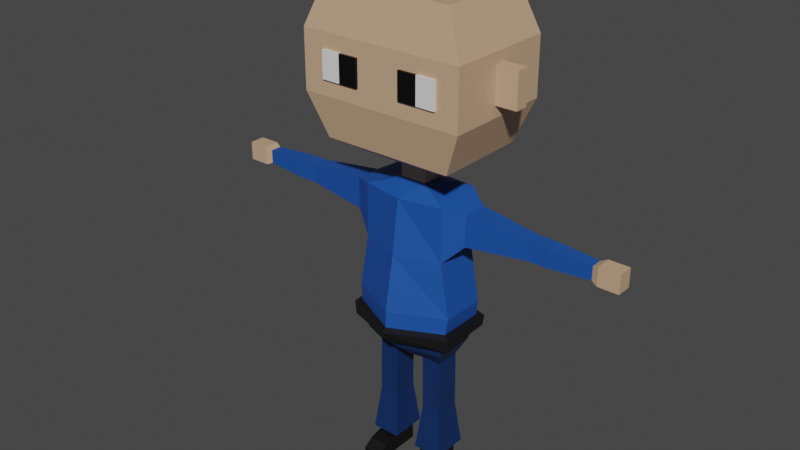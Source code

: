 # Source: 3dmodels-characters.blend  (saved by Blender 2.91.10; exported with 4.5.12 LTS)
import bpy
from mathutils import Matrix  # noqa: F401  (used for matrix-valued properties, if any)

bpy.ops.wm.read_factory_settings(use_empty=True)
scene = bpy.context.scene
scene.name = 'Scene'

# ---- collections
col_collection = bpy.data.collections.new('Collection'); scene.collection.children.link(col_collection)

# ---- materials (node trees are filled in below, after node groups)
mat_skin = bpy.data.materials.new('Skin')
mat_skin.alpha_threshold = 0.0
mat_skin.use_transparent_shadow = False
mat_skin.line_color = (0.0, 0.0, 0.0, 1.0)
mat_uniform_shirts = bpy.data.materials.new('Uniform-Shirts')
mat_uniform_shirts.use_transparent_shadow = False
mat_belt = bpy.data.materials.new('Belt')
mat_belt.use_transparent_shadow = False
mat_uniform_pants = bpy.data.materials.new('Uniform-Pants')
mat_uniform_pants.use_transparent_shadow = False
mat_shoes = bpy.data.materials.new('Shoes')
mat_shoes.use_transparent_shadow = False
mat_eye_black = bpy.data.materials.new('Eye-Black')
mat_eye_black.use_transparent_shadow = False
mat_eye_white = bpy.data.materials.new('Eye-White')
mat_eye_white.use_transparent_shadow = False
mat_hat_blue = bpy.data.materials.new('Hat-Blue')
mat_hat_blue.use_transparent_shadow = False
mat_hat_black = bpy.data.materials.new('Hat-Black')
mat_hat_black.use_transparent_shadow = False
mat_hat_yellow = bpy.data.materials.new('Hat-Yellow')
mat_hat_yellow.use_transparent_shadow = False
mat_skin_001 = bpy.data.materials.new('Skin.001')
mat_skin_001.alpha_threshold = 0.0
mat_skin_001.use_transparent_shadow = False
mat_skin_001.line_color = (0.0, 0.0, 0.0, 1.0)
mat_uniform_shirts_001 = bpy.data.materials.new('Uniform-Shirts.001')
mat_uniform_shirts_001.use_transparent_shadow = False
mat_belt_001 = bpy.data.materials.new('Belt.001')
mat_belt_001.use_transparent_shadow = False
mat_uniform_pants_001 = bpy.data.materials.new('Uniform-Pants.001')
mat_uniform_pants_001.use_transparent_shadow = False
mat_shoes_001 = bpy.data.materials.new('Shoes.001')
mat_shoes_001.use_transparent_shadow = False
mat_eye_black_001 = bpy.data.materials.new('Eye-Black.001')
mat_eye_black_001.use_transparent_shadow = False
mat_eye_white_001 = bpy.data.materials.new('Eye-White.001')
mat_eye_white_001.use_transparent_shadow = False

# ---- material node trees
mat_skin.use_nodes = True; mat_skin.node_tree.nodes.clear()
_N = mat_skin.node_tree.nodes; _L = mat_skin.node_tree.links
n0 = _N.new('ShaderNodeOutputMaterial'); n0.name = 'Material Output'; n0.location = (300, 300)
n1 = _N.new('ShaderNodeBsdfPrincipled'); n1.name = 'Principled BSDF'; n1.location = (10, 300)
n1.distribution = 'GGX'
n1.subsurface_method = 'RANDOM_WALK_SKIN'
n1.inputs[0].default_value = (0.5815, 0.379, 0.2367, 1.0)
n1.inputs[2].default_value = 0.4
n1.inputs[3].default_value = 1.45
n1.inputs[27].default_value = (0.0, 0.0, 0.0, 1.0)
n1.inputs[28].default_value = 1.0
_L.new(n1.outputs[0], n0.inputs[0])
n0.is_active_output = True
mat_uniform_shirts.use_nodes = True; mat_uniform_shirts.node_tree.nodes.clear()
_N = mat_uniform_shirts.node_tree.nodes; _L = mat_uniform_shirts.node_tree.links
n0 = _N.new('ShaderNodeBsdfPrincipled'); n0.name = 'Principled BSDF'; n0.location = (10, 300)
n0.distribution = 'GGX'
n0.subsurface_method = 'RANDOM_WALK_SKIN'
n0.inputs[0].default_value = (0.009721, 0.07619, 0.3613, 1.0)
n0.inputs[3].default_value = 1.45
n0.inputs[27].default_value = (0.0, 0.0, 0.0, 1.0)
n0.inputs[28].default_value = 1.0
n1 = _N.new('ShaderNodeOutputMaterial'); n1.name = 'Material Output'; n1.location = (300, 300)
_L.new(n0.outputs[0], n1.inputs[0])
n1.is_active_output = True
mat_belt.use_nodes = True; mat_belt.node_tree.nodes.clear()
_N = mat_belt.node_tree.nodes; _L = mat_belt.node_tree.links
n0 = _N.new('ShaderNodeBsdfPrincipled'); n0.name = 'Principled BSDF'; n0.location = (10, 300)
n0.distribution = 'GGX'
n0.subsurface_method = 'RANDOM_WALK_SKIN'
n0.inputs[0].default_value = (0.004896, 0.004896, 0.004896, 1.0)
n0.inputs[3].default_value = 1.45
n0.inputs[27].default_value = (0.0, 0.0, 0.0, 1.0)
n0.inputs[28].default_value = 1.0
n1 = _N.new('ShaderNodeOutputMaterial'); n1.name = 'Material Output'; n1.location = (300, 300)
_L.new(n0.outputs[0], n1.inputs[0])
n1.is_active_output = True
mat_uniform_pants.use_nodes = True; mat_uniform_pants.node_tree.nodes.clear()
_N = mat_uniform_pants.node_tree.nodes; _L = mat_uniform_pants.node_tree.links
n0 = _N.new('ShaderNodeBsdfPrincipled'); n0.name = 'Principled BSDF'; n0.location = (10, 300)
n0.distribution = 'GGX'
n0.subsurface_method = 'RANDOM_WALK_SKIN'
n0.inputs[0].default_value = (0.004282, 0.02536, 0.1065, 1.0)
n0.inputs[3].default_value = 1.45
n0.inputs[27].default_value = (0.0, 0.0, 0.0, 1.0)
n0.inputs[28].default_value = 1.0
n1 = _N.new('ShaderNodeOutputMaterial'); n1.name = 'Material Output'; n1.location = (300, 300)
_L.new(n0.outputs[0], n1.inputs[0])
n1.is_active_output = True
mat_shoes.use_nodes = True; mat_shoes.node_tree.nodes.clear()
_N = mat_shoes.node_tree.nodes; _L = mat_shoes.node_tree.links
n0 = _N.new('ShaderNodeBsdfPrincipled'); n0.name = 'Principled BSDF'; n0.location = (10, 300)
n0.distribution = 'GGX'
n0.subsurface_method = 'RANDOM_WALK_SKIN'
n0.inputs[0].default_value = (0.002579, 0.002579, 0.002579, 1.0)
n0.inputs[3].default_value = 1.45
n0.inputs[27].default_value = (0.0, 0.0, 0.0, 1.0)
n0.inputs[28].default_value = 1.0
n1 = _N.new('ShaderNodeOutputMaterial'); n1.name = 'Material Output'; n1.location = (300, 300)
_L.new(n0.outputs[0], n1.inputs[0])
n1.is_active_output = True
mat_eye_black.use_nodes = True; mat_eye_black.node_tree.nodes.clear()
_N = mat_eye_black.node_tree.nodes; _L = mat_eye_black.node_tree.links
n0 = _N.new('ShaderNodeBsdfPrincipled'); n0.name = 'Principled BSDF'; n0.location = (10, 300)
n0.distribution = 'GGX'
n0.subsurface_method = 'RANDOM_WALK_SKIN'
n0.inputs[0].default_value = (0.0, 0.0, 0.0, 1.0)
n0.inputs[3].default_value = 1.45
n0.inputs[27].default_value = (0.0, 0.0, 0.0, 1.0)
n0.inputs[28].default_value = 1.0
n1 = _N.new('ShaderNodeOutputMaterial'); n1.name = 'Material Output'; n1.location = (300, 300)
_L.new(n0.outputs[0], n1.inputs[0])
n1.is_active_output = True
mat_eye_white.use_nodes = True; mat_eye_white.node_tree.nodes.clear()
_N = mat_eye_white.node_tree.nodes; _L = mat_eye_white.node_tree.links
n0 = _N.new('ShaderNodeBsdfPrincipled'); n0.name = 'Principled BSDF'; n0.location = (10, 300)
n0.distribution = 'GGX'
n0.subsurface_method = 'RANDOM_WALK_SKIN'
n0.inputs[3].default_value = 1.45
n0.inputs[27].default_value = (0.0, 0.0, 0.0, 1.0)
n0.inputs[28].default_value = 1.0
n1 = _N.new('ShaderNodeOutputMaterial'); n1.name = 'Material Output'; n1.location = (300, 300)
_L.new(n0.outputs[0], n1.inputs[0])
n1.is_active_output = True
mat_hat_blue.use_nodes = True; mat_hat_blue.node_tree.nodes.clear()
_N = mat_hat_blue.node_tree.nodes; _L = mat_hat_blue.node_tree.links
n0 = _N.new('ShaderNodeBsdfPrincipled'); n0.name = 'Principled BSDF'; n0.location = (10, 300)
n0.distribution = 'GGX'
n0.subsurface_method = 'RANDOM_WALK_SKIN'
n0.inputs[0].default_value = (0.009721, 0.07619, 0.3613, 1.0)
n0.inputs[3].default_value = 1.45
n0.inputs[27].default_value = (0.0, 0.0, 0.0, 1.0)
n0.inputs[28].default_value = 1.0
n1 = _N.new('ShaderNodeOutputMaterial'); n1.name = 'Material Output'; n1.location = (300, 300)
_L.new(n0.outputs[0], n1.inputs[0])
n1.is_active_output = True
mat_hat_black.use_nodes = True; mat_hat_black.node_tree.nodes.clear()
_N = mat_hat_black.node_tree.nodes; _L = mat_hat_black.node_tree.links
n0 = _N.new('ShaderNodeBsdfPrincipled'); n0.name = 'Principled BSDF'; n0.location = (10, 300)
n0.distribution = 'GGX'
n0.subsurface_method = 'RANDOM_WALK_SKIN'
n0.inputs[0].default_value = (0.002579, 0.002579, 0.002579, 1.0)
n0.inputs[3].default_value = 1.45
n0.inputs[27].default_value = (0.0, 0.0, 0.0, 1.0)
n0.inputs[28].default_value = 1.0
n1 = _N.new('ShaderNodeOutputMaterial'); n1.name = 'Material Output'; n1.location = (300, 300)
_L.new(n0.outputs[0], n1.inputs[0])
n1.is_active_output = True
mat_hat_yellow.use_nodes = True; mat_hat_yellow.node_tree.nodes.clear()
_N = mat_hat_yellow.node_tree.nodes; _L = mat_hat_yellow.node_tree.links
n0 = _N.new('ShaderNodeBsdfPrincipled'); n0.name = 'Principled BSDF'; n0.location = (10, 300)
n0.distribution = 'GGX'
n0.subsurface_method = 'RANDOM_WALK_SKIN'
n0.inputs[0].default_value = (0.8, 0.73, 0.05904, 1.0)
n0.inputs[3].default_value = 1.45
n0.inputs[27].default_value = (0.0, 0.0, 0.0, 1.0)
n0.inputs[28].default_value = 1.0
n1 = _N.new('ShaderNodeOutputMaterial'); n1.name = 'Material Output'; n1.location = (300, 300)
_L.new(n0.outputs[0], n1.inputs[0])
n1.is_active_output = True
mat_skin_001.use_nodes = True; mat_skin_001.node_tree.nodes.clear()
_N = mat_skin_001.node_tree.nodes; _L = mat_skin_001.node_tree.links
n0 = _N.new('ShaderNodeOutputMaterial'); n0.name = 'Material Output'; n0.location = (300, 300)
n1 = _N.new('ShaderNodeBsdfPrincipled'); n1.name = 'Principled BSDF'; n1.location = (10, 300)
n1.distribution = 'GGX'
n1.subsurface_method = 'RANDOM_WALK_SKIN'
n1.inputs[0].default_value = (0.5815, 0.379, 0.2367, 1.0)
n1.inputs[2].default_value = 0.4
n1.inputs[3].default_value = 1.45
n1.inputs[27].default_value = (0.0, 0.0, 0.0, 1.0)
n1.inputs[28].default_value = 1.0
_L.new(n1.outputs[0], n0.inputs[0])
n0.is_active_output = True
mat_uniform_shirts_001.use_nodes = True; mat_uniform_shirts_001.node_tree.nodes.clear()
_N = mat_uniform_shirts_001.node_tree.nodes; _L = mat_uniform_shirts_001.node_tree.links
n0 = _N.new('ShaderNodeBsdfPrincipled'); n0.name = 'Principled BSDF'; n0.location = (10, 300)
n0.distribution = 'GGX'
n0.subsurface_method = 'RANDOM_WALK_SKIN'
n0.inputs[0].default_value = (0.009721, 0.07619, 0.3613, 1.0)
n0.inputs[3].default_value = 1.45
n0.inputs[27].default_value = (0.0, 0.0, 0.0, 1.0)
n0.inputs[28].default_value = 1.0
n1 = _N.new('ShaderNodeOutputMaterial'); n1.name = 'Material Output'; n1.location = (300, 300)
_L.new(n0.outputs[0], n1.inputs[0])
n1.is_active_output = True
mat_belt_001.use_nodes = True; mat_belt_001.node_tree.nodes.clear()
_N = mat_belt_001.node_tree.nodes; _L = mat_belt_001.node_tree.links
n0 = _N.new('ShaderNodeBsdfPrincipled'); n0.name = 'Principled BSDF'; n0.location = (10, 300)
n0.distribution = 'GGX'
n0.subsurface_method = 'RANDOM_WALK_SKIN'
n0.inputs[0].default_value = (0.004896, 0.004896, 0.004896, 1.0)
n0.inputs[3].default_value = 1.45
n0.inputs[27].default_value = (0.0, 0.0, 0.0, 1.0)
n0.inputs[28].default_value = 1.0
n1 = _N.new('ShaderNodeOutputMaterial'); n1.name = 'Material Output'; n1.location = (300, 300)
_L.new(n0.outputs[0], n1.inputs[0])
n1.is_active_output = True
mat_uniform_pants_001.use_nodes = True; mat_uniform_pants_001.node_tree.nodes.clear()
_N = mat_uniform_pants_001.node_tree.nodes; _L = mat_uniform_pants_001.node_tree.links
n0 = _N.new('ShaderNodeBsdfPrincipled'); n0.name = 'Principled BSDF'; n0.location = (10, 300)
n0.distribution = 'GGX'
n0.subsurface_method = 'RANDOM_WALK_SKIN'
n0.inputs[0].default_value = (0.004282, 0.02536, 0.1065, 1.0)
n0.inputs[3].default_value = 1.45
n0.inputs[27].default_value = (0.0, 0.0, 0.0, 1.0)
n0.inputs[28].default_value = 1.0
n1 = _N.new('ShaderNodeOutputMaterial'); n1.name = 'Material Output'; n1.location = (300, 300)
_L.new(n0.outputs[0], n1.inputs[0])
n1.is_active_output = True
mat_shoes_001.use_nodes = True; mat_shoes_001.node_tree.nodes.clear()
_N = mat_shoes_001.node_tree.nodes; _L = mat_shoes_001.node_tree.links
n0 = _N.new('ShaderNodeBsdfPrincipled'); n0.name = 'Principled BSDF'; n0.location = (10, 300)
n0.distribution = 'GGX'
n0.subsurface_method = 'RANDOM_WALK_SKIN'
n0.inputs[0].default_value = (0.002579, 0.002579, 0.002579, 1.0)
n0.inputs[3].default_value = 1.45
n0.inputs[27].default_value = (0.0, 0.0, 0.0, 1.0)
n0.inputs[28].default_value = 1.0
n1 = _N.new('ShaderNodeOutputMaterial'); n1.name = 'Material Output'; n1.location = (300, 300)
_L.new(n0.outputs[0], n1.inputs[0])
n1.is_active_output = True
mat_eye_black_001.use_nodes = True; mat_eye_black_001.node_tree.nodes.clear()
_N = mat_eye_black_001.node_tree.nodes; _L = mat_eye_black_001.node_tree.links
n0 = _N.new('ShaderNodeBsdfPrincipled'); n0.name = 'Principled BSDF'; n0.location = (10, 300)
n0.distribution = 'GGX'
n0.subsurface_method = 'RANDOM_WALK_SKIN'
n0.inputs[0].default_value = (0.0, 0.0, 0.0, 1.0)
n0.inputs[3].default_value = 1.45
n0.inputs[27].default_value = (0.0, 0.0, 0.0, 1.0)
n0.inputs[28].default_value = 1.0
n1 = _N.new('ShaderNodeOutputMaterial'); n1.name = 'Material Output'; n1.location = (300, 300)
_L.new(n0.outputs[0], n1.inputs[0])
n1.is_active_output = True
mat_eye_white_001.use_nodes = True; mat_eye_white_001.node_tree.nodes.clear()
_N = mat_eye_white_001.node_tree.nodes; _L = mat_eye_white_001.node_tree.links
n0 = _N.new('ShaderNodeBsdfPrincipled'); n0.name = 'Principled BSDF'; n0.location = (10, 300)
n0.distribution = 'GGX'
n0.subsurface_method = 'RANDOM_WALK_SKIN'
n0.inputs[3].default_value = 1.45
n0.inputs[27].default_value = (0.0, 0.0, 0.0, 1.0)
n0.inputs[28].default_value = 1.0
n1 = _N.new('ShaderNodeOutputMaterial'); n1.name = 'Material Output'; n1.location = (300, 300)
_L.new(n0.outputs[0], n1.inputs[0])
n1.is_active_output = True

# ---- world
world_world = bpy.data.worlds.new('World'); scene.world = world_world
world_world.use_nodes = True; world_world.node_tree.nodes.clear()
_N = world_world.node_tree.nodes; _L = world_world.node_tree.links
n0 = _N.new('ShaderNodeOutputWorld'); n0.name = 'World Output'; n0.location = (300, 300)
n1 = _N.new('ShaderNodeBackground'); n1.name = 'Background'; n1.location = (10, 300)
n1.inputs[0].default_value = (0.05088, 0.05088, 0.05088, 1.0)
_L.new(n1.outputs[0], n0.inputs[0])
n0.is_active_output = True
world_world.color = (0.05088, 0.05088, 0.05088)
world_world.use_sun_shadow = False
world_world.sun_shadow_jitter_overblur = 0.0

# ---- meshes
me_cube_001 = bpy.data.meshes.new('Cube.001')
me_cube_001.from_pydata([(0.0, 0.2147, 1.499), (0.2082, 0.2147, 1.499), (0.05529, -0.2611, 1.565), (0.0, -0.2754, 1.591), (0.2683, 0.1946, 1.35), (0.2683, -0.1946, 1.35), (0.0, -0.1946, 1.385), (0.0, 0.1946, 1.385), (0.2495, 0.2009, 1.396), (0.0, 0.2009, 1.421), (0.05301, -0.2357, 1.477), (0.0, -0.2303, 1.451), (0.2853, -0.3468, 1.337), (0.268, -0.344, 1.296), (0.0, -0.344, 1.331), (0.0, -0.3797, 1.398), (0.3238, -0.2035, 1.481), (0.0, -0.2883, 1.631), (0.2857, -0.1974, 1.391), (0.0, -0.2421, 1.488)], [], [(18, 8, 1, 16), (1, 0, 17, 16), (19, 10, 2, 3), (8, 9, 0, 1), (7, 4, 5, 6), (4, 7, 9, 8), (5, 18, 12, 13), (5, 4, 8, 18), (14, 13, 12, 15), (18, 11, 15, 12), (6, 5, 13, 14), (3, 2, 16, 17), (2, 10, 18, 16), (10, 19, 11, 18)])
me_cube_001.polygons.foreach_set('material_index', [7, 7, 9, 7, 7, 7, 8, 7, 8, 8, 8, 7, 7, 7])
_uv = me_cube_001.uv_layers.new(name='UVMap')
_uv.uv.foreach_set('vector', [0.625, 0.75, 0.625, 0.5, 0.625, 0.5, 0.625, 0.75, 0.625, 0.5, 0.75, 0.5, 0.75, 0.75, 0.625, 0.75, 0.625, 0.875, 0.625, 0.8529, 0.625, 0.8527, 0.625, 0.875, 0.625, 0.5, 0.625, 0.375, 0.625, 0.375, 0.625, 0.5, 0.625, 0.375, 0.625, 0.5, 0.625, 0.75, 0.625, 0.875, 0.625, 0.5, 0.625, 0.375, 0.625, 0.375, 0.625, 0.5, 0.625, 0.75, 0.625, 0.75, 0.625, 0.75, 0.625, 0.75, 0.625, 0.75, 0.625, 0.5, 0.625, 0.5, 0.625, 0.75, 0.625, 0.875, 0.625, 0.75, 0.625, 0.75, 0.625, 0.875, 0.625, 0.75, 0.625, 0.875, 0.625, 0.875, 0.625, 0.75, 0.625, 0.875, 0.625, 0.75, 0.625, 0.75, 0.625, 0.875, 0.625, 0.875, 0.625, 0.8527, 0.625, 0.75, 0.625, 0.875, 0.625, 0.8527, 0.625, 0.8529, 0.625, 0.75, 0.625, 0.75, 0.625, 0.8529, 0.625, 0.875, 0.625, 0.875, 0.625, 0.75])
me_cube_001.materials.append(mat_skin)
me_cube_001.materials.append(mat_uniform_shirts)
me_cube_001.materials.append(mat_belt)
me_cube_001.materials.append(mat_uniform_pants)
me_cube_001.materials.append(mat_shoes)
me_cube_001.materials.append(mat_eye_black)
me_cube_001.materials.append(mat_eye_white)
me_cube_001.materials.append(mat_hat_blue)
me_cube_001.materials.append(mat_hat_black)
me_cube_001.materials.append(mat_hat_yellow)
me_cube_001.use_remesh_fix_poles = True
me_cube_001.use_remesh_preserve_attributes = False
me_cube_001.update()
me_cube_002 = bpy.data.meshes.new('Cube.002')
me_cube_002.from_pydata([(0.02567, -0.0675, 0.4125), (0.1269, -0.0675, 0.897), (0.02567, 0.0675, 0.4125), (0.1269, 0.0675, 0.9145), (0.0, 0.0675, 0.4125), (0.0, 0.07732, 0.9145), (0.0, -0.0675, 0.4125), (0.0, -0.09131, 0.897), (0.1269, 0.0675, 0.7355), (0.1553, 0.0675, 0.574), (0.1269, -0.0675, 0.7355), (0.1553, -0.0675, 0.574), (0.0, -0.1141, 0.7355), (0.0, -0.1429, 0.574), (0.0, 0.07732, 0.7355), (0.0, 0.09626, 0.574), (0.1269, 0.0675, 0.4406), (0.1269, -0.0675, 0.4406), (0.0, -0.09632, 0.4406), (0.0, 0.09626, 0.4406), (0.1057, 0.03785, 0.3944), (0.04681, 0.03785, 0.3938), (0.04681, -0.03785, 0.3938), (0.1057, -0.03785, 0.3944), (0.1073, 0.03785, 0.2711), (0.04842, 0.03785, 0.2711), (0.04842, -0.03785, 0.2711), (0.1073, -0.03785, 0.2711), (0.1073, 0.03785, 0.2487), (0.04842, 0.03785, 0.2487), (0.04842, -0.03785, 0.2487), (0.1073, -0.03785, 0.2487), (0.1073, 0.03785, 0.2243), (0.04842, 0.03785, 0.2243), (0.04842, -0.03785, 0.2243), (0.1073, -0.03785, 0.2243), (0.1073, 0.03785, 0.07588), (0.04842, 0.03785, 0.07588), (0.04842, -0.03785, 0.07588), (0.1073, -0.03785, 0.07588), (0.1073, 0.03785, 0.02141), (0.04842, 0.03785, 0.02141), (0.04842, -0.03785, 0.02141), (0.1073, -0.03785, 0.02141), (0.1073, -0.08707, 0.06424), (0.04842, -0.08707, 0.06424), (0.1073, -0.08707, 0.02141), (0.04842, -0.08707, 0.02141), (0.1073, -0.1173, 0.04403), (0.04842, -0.1173, 0.04403), (0.1073, -0.1173, 0.02141), (0.04842, -0.1173, 0.02141), (0.1209, -0.05538, 0.08481), (0.1209, 0.05538, 0.08481), (0.03479, 0.05538, 0.08481), (0.03479, -0.05538, 0.08481), (0.1825, 0.03852, 0.8845), (0.1825, -0.03852, 0.8845), (0.1825, 0.03852, 0.7924), (0.1825, -0.03852, 0.7924), (0.3682, 0.0233, 0.8663), (0.3682, -0.0233, 0.8663), (0.3682, 0.0233, 0.8106), (0.3682, -0.0233, 0.8106), (0.393, 0.0233, 0.8663), (0.393, -0.0233, 0.8663), (0.393, 0.0233, 0.8106), (0.393, -0.0233, 0.8106), (0.4213, 0.0233, 0.8663), (0.4213, -0.0233, 0.8663), (0.4213, 0.0233, 0.8106), (0.4213, -0.0233, 0.8106), (0.5475, 0.01704, 0.8588), (0.5475, -0.01704, 0.8588), (0.5475, 0.01704, 0.8181), (0.5475, -0.01704, 0.8181), (0.5652, 0.02304, 0.866), (0.5652, -0.02304, 0.866), (0.5652, 0.02304, 0.8109), (0.5652, -0.02304, 0.8109), (0.6267, 0.02304, 0.866), (0.6267, -0.02304, 0.866), (0.6267, 0.02304, 0.8109), (0.6267, -0.02304, 0.8109), (0.0, 0.02854, 0.9286), (0.03883, 0.02854, 0.9286), (0.03883, -0.02854, 0.9286), (0.0, -0.02854, 0.9286), (0.0, 0.02854, 0.9651), (0.03883, 0.02854, 0.9651), (0.03883, -0.02854, 0.9651), (0.0, -0.02854, 0.9651), (0.0, 0.1387, 1.034), (0.1939, 0.1387, 1.034), (0.1939, -0.1387, 1.034), (0.0, -0.1387, 1.034), (0.0, 0.1387, 1.459), (0.1939, 0.1387, 1.459), (0.1939, -0.1387, 1.459), (0.0, -0.1387, 1.459), (0.2453, 0.1663, 1.161), (0.2453, 0.1663, 1.331), (0.2453, -0.1663, 1.331), (0.2453, -0.1663, 1.161), (0.0, -0.1663, 1.331), (0.0, -0.1663, 1.161), (0.0, 0.1663, 1.161), (0.0, 0.1663, 1.331), (0.1486, 0.0712, 0.5251), (0.1486, -0.07074, 0.5251), (0.0, -0.1438, 0.5251), (0.0, 0.1014, 0.5251), (0.1421, 0.07289, 0.4875), (0.1421, -0.07222, 0.4875), (0.0, -0.1177, 0.4875), (0.0, 0.1038, 0.4875), (0.0, 0.1241, 0.526), (0.1673, 0.08474, 0.5229), (0.1678, -0.08201, 0.5185), (0.0, -0.1642, 0.5178), (0.1591, 0.08851, 0.4856), (0.16, -0.08513, 0.4806), (0.0, -0.138, 0.4801), (0.0, 0.1265, 0.4883), (0.2453, 0.01996, 1.195), (0.2453, 0.01996, 1.297), (0.2453, -0.01996, 1.297), (0.2453, -0.01996, 1.195), (0.3095, 0.01996, 1.195), (0.3095, 0.01996, 1.297), (0.3095, -0.01996, 1.297), (0.3095, -0.01996, 1.195), (0.1791, -0.1663, 1.286), (0.1791, -0.1663, 1.207), (0.06623, -0.1663, 1.286), (0.06623, -0.1663, 1.207), (0.1227, -0.1663, 1.207), (0.1227, -0.1663, 1.286), (0.1791, -0.1728, 1.286), (0.1791, -0.1728, 1.207), (0.06623, -0.1728, 1.207), (0.06623, -0.1728, 1.286), (0.1227, -0.1728, 1.207), (0.1227, -0.1728, 1.286)], [], [(14, 5, 3, 8), (3, 1, 57, 56), (4, 2, 0, 6), (10, 1, 7, 12), (3, 5, 84, 85), (109, 11, 13, 110), (11, 10, 12, 13), (108, 9, 11, 109), (9, 8, 10, 11), (111, 15, 9, 108), (15, 14, 8, 9), (4, 19, 16, 2), (17, 0, 22, 23), (0, 17, 18, 6), (20, 23, 27, 24), (0, 2, 21, 22), (16, 17, 23, 20), (2, 16, 20, 21), (27, 26, 30, 31), (22, 21, 25, 26), (23, 22, 26, 27), (21, 20, 24, 25), (29, 28, 32, 33), (25, 24, 28, 29), (24, 27, 31, 28), (26, 25, 29, 30), (53, 52, 39, 36), (28, 31, 35, 32), (30, 29, 33, 34), (31, 30, 34, 35), (39, 38, 45, 44), (55, 54, 37, 38), (52, 55, 38, 39), (54, 53, 36, 37), (41, 40, 43, 42), (37, 36, 40, 41), (36, 39, 43, 40), (38, 37, 41, 42), (47, 46, 50, 51), (43, 39, 44, 46), (38, 42, 47, 45), (42, 43, 46, 47), (48, 49, 51, 50), (45, 47, 51, 49), (44, 45, 49, 48), (46, 44, 48, 50), (33, 32, 53, 54), (35, 34, 55, 52), (34, 33, 54, 55), (32, 35, 52, 53), (56, 57, 61, 60), (1, 10, 59, 57), (8, 3, 56, 58), (10, 8, 58, 59), (63, 62, 66, 67), (59, 58, 62, 63), (58, 56, 60, 62), (57, 59, 63, 61), (65, 67, 71, 69), (62, 60, 64, 66), (61, 63, 67, 65), (60, 61, 65, 64), (71, 70, 74, 75), (64, 65, 69, 68), (67, 66, 70, 71), (66, 64, 68, 70), (74, 72, 76, 78), (70, 68, 72, 74), (69, 71, 75, 73), (68, 69, 73, 72), (77, 79, 83, 81), (73, 75, 79, 77), (72, 73, 77, 76), (75, 74, 78, 79), (82, 80, 81, 83), (76, 77, 81, 80), (79, 78, 82, 83), (78, 76, 80, 82), (87, 86, 90, 91), (7, 1, 86, 87), (1, 3, 85, 86), (90, 89, 93, 94), (85, 84, 88, 89), (86, 85, 89, 90), (102, 101, 97, 98), (91, 90, 94, 95), (89, 88, 92, 93), (97, 96, 99, 98), (104, 102, 98, 99), (101, 107, 96, 97), (93, 92, 106, 100), (100, 106, 107, 101), (95, 94, 103, 105), (105, 103, 102, 104), (94, 93, 100, 103), (103, 100, 101, 102), (112, 115, 123, 120), (111, 108, 117, 116), (109, 110, 119, 118), (17, 113, 114, 18), (16, 112, 113, 17), (19, 115, 112, 16), (123, 116, 117, 120), (120, 117, 118, 121), (121, 118, 119, 122), (114, 113, 121, 122), (108, 109, 118, 117), (113, 112, 120, 121), (127, 126, 125, 124), (131, 128, 129, 130), (127, 124, 128, 131), (124, 125, 129, 128), (125, 126, 130, 129), (126, 127, 131, 130), (136, 137, 132, 133), (135, 134, 137, 136), (142, 139, 138, 143), (140, 142, 143, 141), (134, 135, 140, 141), (136, 133, 139, 142), (135, 136, 142, 140), (133, 132, 138, 139), (132, 137, 143, 138), (137, 134, 141, 143)])
me_cube_002.polygons.foreach_set('material_index', [1, 1, 3, 1, 1, 1, 1, 1, 1, 1, 1, 3, 3, 3, 3, 3, 3, 3, 3, 3, 3, 3, 3, 3, 3, 3, 3, 3, 3, 3, 4, 3, 3, 3, 4, 4, 4, 4, 4, 4, 4, 4, 4, 4, 4, 4, 3, 3, 3, 3, 1, 1, 1, 1, 1, 1, 1, 1, 1, 1, 1, 1, 1, 1, 1, 1, 0, 1, 1, 1, 0, 0, 0, 0, 0, 0, 0, 0, 0, 1, 1, 0, 0, 0, 0, 0, 0, 0, 0, 0, 0, 0, 0, 0, 0, 0, 2, 2, 2, 3, 3, 3, 2, 2, 2, 2, 2, 2, 0, 0, 0, 0, 0, 0, 6, 5, 6, 5, 5, 6, 5, 6, 6, 5])
_uv = me_cube_002.uv_layers.new(name='UVMap')
_uv.uv.foreach_set('vector', [0.5417, 0.375, 0.625, 0.375, 0.625, 0.5, 0.5417, 0.5, 0.625, 0.5, 0.625, 0.75, 0.625, 0.75, 0.625, 0.5, 0.25, 0.5, 0.375, 0.5, 0.375, 0.75, 0.25, 0.75, 0.5417, 0.75, 0.625, 0.75, 0.625, 0.875, 0.5417, 0.875, 0.625, 0.5, 0.625, 0.375, 0.625, 0.375, 0.625, 0.5, 0.4331, 0.75, 0.4583, 0.75, 0.4583, 0.875, 0.4331, 0.875, 0.4583, 0.75, 0.5417, 0.75, 0.5417, 0.875, 0.4583, 0.875, 0.4331, 0.5, 0.4583, 0.5, 0.4583, 0.75, 0.4331, 0.75, 0.4583, 0.5, 0.5417, 0.5, 0.5417, 0.75, 0.4583, 0.75, 0.4331, 0.375, 0.4583, 0.375, 0.4583, 0.5, 0.4331, 0.5, 0.4583, 0.375, 0.5417, 0.375, 0.5417, 0.5, 0.4583, 0.5, 0.375, 0.375, 0.3895, 0.375, 0.3895, 0.5, 0.375, 0.5, 0.3895, 0.75, 0.375, 0.75, 0.375, 0.75, 0.3895, 0.75, 0.375, 0.75, 0.3895, 0.75, 0.3895, 0.875, 0.375, 0.875, 0.3895, 0.5, 0.3895, 0.75, 0.3895, 0.75, 0.3895, 0.5, 0.375, 0.75, 0.375, 0.5, 0.375, 0.5, 0.375, 0.75, 0.3895, 0.5, 0.3895, 0.75, 0.3895, 0.75, 0.3895, 0.5, 0.375, 0.5, 0.3895, 0.5, 0.3895, 0.5, 0.375, 0.5, 0.3895, 0.75, 0.375, 0.75, 0.375, 0.75, 0.3895, 0.75, 0.375, 0.75, 0.375, 0.5, 0.375, 0.5, 0.375, 0.75, 0.3895, 0.75, 0.375, 0.75, 0.375, 0.75, 0.3895, 0.75, 0.375, 0.5, 0.3895, 0.5, 0.3895, 0.5, 0.375, 0.5, 0.375, 0.5, 0.3895, 0.5, 0.3895, 0.5, 0.375, 0.5, 0.375, 0.5, 0.3895, 0.5, 0.3895, 0.5, 0.375, 0.5, 0.3895, 0.5, 0.3895, 0.75, 0.3895, 0.75, 0.3895, 0.5, 0.375, 0.75, 0.375, 0.5, 0.375, 0.5, 0.375, 0.75, 0.3895, 0.5, 0.3895, 0.75, 0.3895, 0.75, 0.3895, 0.5, 0.3895, 0.5, 0.3895, 0.75, 0.3895, 0.75, 0.3895, 0.5, 0.375, 0.75, 0.375, 0.5, 0.375, 0.5, 0.375, 0.75, 0.3895, 0.75, 0.375, 0.75, 0.375, 0.75, 0.3895, 0.75, 0.3895, 0.75, 0.375, 0.75, 0.375, 0.75, 0.3895, 0.75, 0.375, 0.75, 0.375, 0.5, 0.375, 0.5, 0.375, 0.75, 0.3895, 0.75, 0.375, 0.75, 0.375, 0.75, 0.3895, 0.75, 0.375, 0.5, 0.3895, 0.5, 0.3895, 0.5, 0.375, 0.5, 0.375, 0.5, 0.3895, 0.5, 0.3895, 0.75, 0.375, 0.75, 0.375, 0.5, 0.3895, 0.5, 0.3895, 0.5, 0.375, 0.5, 0.3895, 0.5, 0.3895, 0.75, 0.3895, 0.75, 0.3895, 0.5, 0.375, 0.75, 0.375, 0.5, 0.375, 0.5, 0.375, 0.75, 0.375, 0.75, 0.3895, 0.75, 0.3895, 0.75, 0.375, 0.75, 0.3895, 0.75, 0.3895, 0.75, 0.3895, 0.75, 0.3895, 0.75, 0.375, 0.75, 0.375, 0.75, 0.375, 0.75, 0.375, 0.75, 0.375, 0.75, 0.3895, 0.75, 0.3895, 0.75, 0.375, 0.75, 0.3895, 0.75, 0.375, 0.75, 0.375, 0.75, 0.3895, 0.75, 0.375, 0.75, 0.375, 0.75, 0.375, 0.75, 0.375, 0.75, 0.3895, 0.75, 0.375, 0.75, 0.375, 0.75, 0.3895, 0.75, 0.3895, 0.75, 0.3895, 0.75, 0.3895, 0.75, 0.3895, 0.75, 0.375, 0.5, 0.3895, 0.5, 0.3895, 0.5, 0.375, 0.5, 0.3895, 0.75, 0.375, 0.75, 0.375, 0.75, 0.3895, 0.75, 0.375, 0.75, 0.375, 0.5, 0.375, 0.5, 0.375, 0.75, 0.3895, 0.5, 0.3895, 0.75, 0.3895, 0.75, 0.3895, 0.5, 0.625, 0.5, 0.625, 0.75, 0.625, 0.75, 0.625, 0.5, 0.625, 0.75, 0.5417, 0.75, 0.5417, 0.75, 0.625, 0.75, 0.5417, 0.5, 0.625, 0.5, 0.625, 0.5, 0.5417, 0.5, 0.5417, 0.75, 0.5417, 0.5, 0.5417, 0.5, 0.5417, 0.75, 0.5417, 0.75, 0.5417, 0.5, 0.5417, 0.5, 0.5417, 0.75, 0.5417, 0.75, 0.5417, 0.5, 0.5417, 0.5, 0.5417, 0.75, 0.5417, 0.5, 0.625, 0.5, 0.625, 0.5, 0.5417, 0.5, 0.625, 0.75, 0.5417, 0.75, 0.5417, 0.75, 0.625, 0.75, 0.625, 0.75, 0.5417, 0.75, 0.5417, 0.75, 0.625, 0.75, 0.5417, 0.5, 0.625, 0.5, 0.625, 0.5, 0.5417, 0.5, 0.625, 0.75, 0.5417, 0.75, 0.5417, 0.75, 0.625, 0.75, 0.625, 0.5, 0.625, 0.75, 0.625, 0.75, 0.625, 0.5, 0.5417, 0.75, 0.5417, 0.5, 0.5417, 0.5, 0.5417, 0.75, 0.625, 0.5, 0.625, 0.75, 0.625, 0.75, 0.625, 0.5, 0.5417, 0.75, 0.5417, 0.5, 0.5417, 0.5, 0.5417, 0.75, 0.5417, 0.5, 0.625, 0.5, 0.625, 0.5, 0.5417, 0.5, 0.5417, 0.5, 0.625, 0.5, 0.625, 0.5, 0.5417, 0.5, 0.5417, 0.5, 0.625, 0.5, 0.625, 0.5, 0.5417, 0.5, 0.625, 0.75, 0.5417, 0.75, 0.5417, 0.75, 0.625, 0.75, 0.625, 0.5, 0.625, 0.75, 0.625, 0.75, 0.625, 0.5, 0.625, 0.75, 0.5417, 0.75, 0.5417, 0.75, 0.625, 0.75, 0.625, 0.75, 0.5417, 0.75, 0.5417, 0.75, 0.625, 0.75, 0.625, 0.5, 0.625, 0.75, 0.625, 0.75, 0.625, 0.5, 0.5417, 0.75, 0.5417, 0.5, 0.5417, 0.5, 0.5417, 0.75, 0.5417, 0.5, 0.625, 0.5, 0.625, 0.75, 0.5417, 0.75, 0.625, 0.5, 0.625, 0.75, 0.625, 0.75, 0.625, 0.5, 0.5417, 0.75, 0.5417, 0.5, 0.5417, 0.5, 0.5417, 0.75, 0.5417, 0.5, 0.625, 0.5, 0.625, 0.5, 0.5417, 0.5, 0.625, 0.875, 0.625, 0.75, 0.625, 0.75, 0.625, 0.875, 0.625, 0.875, 0.625, 0.75, 0.625, 0.75, 0.625, 0.875, 0.625, 0.75, 0.625, 0.5, 0.625, 0.5, 0.625, 0.75, 0.625, 0.75, 0.625, 0.5, 0.625, 0.5, 0.625, 0.75, 0.625, 0.5, 0.625, 0.375, 0.625, 0.375, 0.625, 0.5, 0.625, 0.75, 0.625, 0.5, 0.625, 0.5, 0.625, 0.75, 0.625, 0.75, 0.625, 0.5, 0.625, 0.5, 0.625, 0.75, 0.625, 0.875, 0.625, 0.75, 0.625, 0.75, 0.625, 0.875, 0.625, 0.5, 0.625, 0.375, 0.625, 0.375, 0.625, 0.5, 0.625, 0.5, 0.75, 0.5, 0.75, 0.75, 0.625, 0.75, 0.625, 0.875, 0.625, 0.75, 0.625, 0.75, 0.625, 0.875, 0.625, 0.5, 0.625, 0.375, 0.625, 0.375, 0.625, 0.5, 0.625, 0.5, 0.625, 0.375, 0.625, 0.375, 0.625, 0.5, 0.625, 0.5, 0.625, 0.375, 0.625, 0.375, 0.625, 0.5, 0.625, 0.875, 0.625, 0.75, 0.625, 0.75, 0.625, 0.875, 0.625, 0.875, 0.625, 0.75, 0.625, 0.75, 0.625, 0.875, 0.625, 0.75, 0.625, 0.5, 0.625, 0.5, 0.625, 0.75, 0.625, 0.75, 0.625, 0.5, 0.625, 0.5, 0.625, 0.75, 0.4137, 0.5, 0.4137, 0.375, 0.4137, 0.375, 0.4137, 0.5, 0.4331, 0.375, 0.4331, 0.5, 0.4331, 0.5, 0.4331, 0.375, 0.4331, 0.75, 0.4331, 0.875, 0.4331, 0.875, 0.4331, 0.75, 0.3895, 0.75, 0.4137, 0.75, 0.4137, 0.875, 0.3895, 0.875, 0.3895, 0.5, 0.4137, 0.5, 0.4137, 0.75, 0.3895, 0.75, 0.3895, 0.375, 0.4137, 0.375, 0.4137, 0.5, 0.3895, 0.5, 0.4137, 0.375, 0.4331, 0.375, 0.4331, 0.5, 0.4137, 0.5, 0.4137, 0.5, 0.4331, 0.5, 0.4331, 0.75, 0.4137, 0.75, 0.4137, 0.75, 0.4331, 0.75, 0.4331, 0.875, 0.4137, 0.875, 0.4137, 0.875, 0.4137, 0.75, 0.4137, 0.75, 0.4137, 0.875, 0.4331, 0.5, 0.4331, 0.75, 0.4331, 0.75, 0.4331, 0.5, 0.4137, 0.75, 0.4137, 0.5, 0.4137, 0.5, 0.4137, 0.75, 0.625, 0.75, 0.625, 0.75, 0.625, 0.5, 0.625, 0.5, 0.625, 0.75, 0.625, 0.5, 0.625, 0.5, 0.625, 0.75, 0.625, 0.75, 0.625, 0.5, 0.625, 0.5, 0.625, 0.75, 0.625, 0.5, 0.625, 0.5, 0.625, 0.5, 0.625, 0.5, 0.625, 0.5, 0.625, 0.75, 0.625, 0.75, 0.625, 0.5, 0.625, 0.75, 0.625, 0.75, 0.625, 0.75, 0.625, 0.75, 0.625, 0.8125, 0.625, 0.8125, 0.625, 0.75, 0.625, 0.75, 0.625, 0.875, 0.625, 0.875, 0.625, 0.8125, 0.625, 0.8125, 0.625, 0.8125, 0.625, 0.75, 0.625, 0.75, 0.625, 0.8125, 0.625, 0.875, 0.625, 0.8125, 0.625, 0.8125, 0.625, 0.875, 0.625, 0.875, 0.625, 0.875, 0.625, 0.875, 0.625, 0.875, 0.625, 0.8125, 0.625, 0.75, 0.625, 0.75, 0.625, 0.8125, 0.625, 0.875, 0.625, 0.8125, 0.625, 0.8125, 0.625, 0.875, 0.625, 0.75, 0.625, 0.75, 0.625, 0.75, 0.625, 0.75, 0.625, 0.75, 0.625, 0.8125, 0.625, 0.8125, 0.625, 0.75, 0.625, 0.8125, 0.625, 0.875, 0.625, 0.875, 0.625, 0.8125])
me_cube_002.materials.append(mat_skin_001)
me_cube_002.materials.append(mat_uniform_shirts_001)
me_cube_002.materials.append(mat_belt_001)
me_cube_002.materials.append(mat_uniform_pants_001)
me_cube_002.materials.append(mat_shoes_001)
me_cube_002.materials.append(mat_eye_black_001)
me_cube_002.materials.append(mat_eye_white_001)
me_cube_002.use_remesh_fix_poles = True
me_cube_002.use_remesh_preserve_attributes = False
me_cube_002.update()
arm_armature = bpy.data.armatures.new('Armature')  # bones are not reproduced

# ---- objects
ob_policehat = bpy.data.objects.new('PoliceHat', me_cube_001)
ob_armature = bpy.data.objects.new('Armature', arm_armature)
ob_police = bpy.data.objects.new('Police', me_cube_002)

# ---- transforms, parenting, visibility, modifiers, constraints
ob_policehat.location = (0.0, 0.0, 0.0)
ob_policehat.lineart.crease_threshold = 0.0
_m = ob_policehat.modifiers.new('Mirror', 'MIRROR')
_m.use_clip = True
_c = ob_policehat.constraints.new('CHILD_OF'); _c.name = 'Child Of'
_c.target = ob_armature
_c.subtarget = 'Head'
_c.set_inverse_pending = False
_c.inverse_matrix = ((1.0, -0.0, 0.0, -0.0), (-0.0, 0.0, 1.0, -0.9212), (0.0, -1.0, 0.0, -0.0), (0.0, 0.0, -0.0, 1.0))
ob_armature.location = (0.0, 0.0, 0.0)
ob_armature.show_in_front = True
ob_armature.lineart.crease_threshold = 0.0
ob_police.parent = ob_armature
ob_police.location = (0.0, 0.0, 0.0)
ob_police.lineart.crease_threshold = 0.0
_vg = ob_police.vertex_groups.new(name='Root')
for _i, _w in zip([0, 2, 4, 6, 9, 11, 12, 13, 15, 16, 17, 18, 19, 21, 22, 108, 109, 110, 111, 112, 113, 114, 115, 116, 117, 118, 119, 120, 121, 122, 123], [0.4222, 0.4684, 0.5834, 0.506, 0.02377, 0.02036, 0.002345, 0.1568, 0.1417, 0.05705, 0.05873, 0.4691, 0.5848, 0.09654, 0.1027, 0.05654, 0.04345, 0.2864, 0.3495, 0.07008, 0.06348, 0.325, 0.4929, 0.3769, 0.04223, 0.03334, 0.3148, 0.06131, 0.05337, 0.3112, 0.4267]): _vg.add([_i], _w, 'REPLACE')
_vg = ob_police.vertex_groups.new(name='Spine1')
for _i, _w in zip([0, 2, 4, 6, 7, 8, 9, 10, 11, 12, 13, 14, 15, 16, 17, 18, 19, 108, 109, 110, 111, 112, 113, 114, 115, 116, 117, 118, 119, 120, 121, 122, 123], [0.07455, 0.04068, 0.0572, 0.08465, 0.1018, 0.08155, 0.5122, 0.1693, 0.5497, 0.67, 0.6434, 0.06109, 0.6353, 0.05594, 0.1255, 0.2261, 0.1225, 0.2779, 0.3487, 0.4952, 0.4191, 0.1505, 0.3088, 0.413, 0.2428, 0.3822, 0.2226, 0.3242, 0.469, 0.1715, 0.3369, 0.4435, 0.3231]): _vg.add([_i], _w, 'REPLACE')
_vg = ob_police.vertex_groups.new(name='Spine2')
for _i, _w in zip([1, 3, 5, 7, 8, 9, 10, 11, 12, 13, 14, 15, 58, 59, 84, 85, 86, 87, 88, 108, 109, 110, 111, 112, 115, 116, 117, 118, 119, 120, 121, 123, 132, 133, 134, 135, 136, 137, 138, 139, 140, 141, 142, 143], [0.05256, 0.06345, 0.6734, 0.5544, 0.6355, 0.1205, 0.5514, 0.1061, 0.1876, 0.058, 0.8601, 0.1282, 0.0749, 0.05706, 0.3188, 0.07894, 0.01676, 0.04128, 0.01554, 0.06056, 0.0529, 0.02933, 0.0762, 0.004738, 0.01509, 0.06364, 0.04681, 0.03429, 0.01769, 0.01959, 0.007451, 0.03599, 0.2316, 0.2253, 0.2307, 0.2287, 0.2281, 0.232, 0.2314, 0.2257, 0.2288, 0.2307, 0.2282, 0.2316]): _vg.add([_i], _w, 'REPLACE')
_vg = ob_police.vertex_groups.new(name='Head')
for _i, _w in zip([7, 84, 85, 86, 87, 88, 89, 90, 91, 92, 93, 94, 95, 96, 97, 98, 99, 100, 101, 102, 103, 104, 105, 106, 107, 124, 125, 126, 127, 128, 129, 130, 131, 132, 133, 134, 135, 136, 137, 138, 139, 140, 141, 142, 143], [0.1023, 0.05583, 0.08233, 0.1446, 0.7821, 0.8915, 0.9128, 0.9446, 0.9775, 0.9781, 0.9826, 0.985, 0.9921, 0.9992, 0.9988, 0.999, 0.9994, 0.9932, 0.9975, 0.9978, 0.9941, 0.999, 0.997, 0.9932, 0.9981, 1.0, 1.0, 1.0, 1.0, 1.0, 1.0, 1.0, 1.0, 0.3052, 0.324, 0.3078, 0.3138, 0.3158, 0.304, 0.3058, 0.3228, 0.3137, 0.3078, 0.3155, 0.3052]): _vg.add([_i], _w, 'REPLACE')
_vg = ob_police.vertex_groups.new(name='Shoulder.L')
for _i, _w in zip([1, 3, 5, 7, 8, 10, 12, 56, 57, 59, 84, 85, 86, 87, 88, 89, 90, 132, 133, 134, 135, 136, 137, 138, 139, 140, 141, 142, 143], [0.7381, 0.7355, 0.197, 0.2028, 0.0244, 0.03123, 0.019, 0.09543, 0.09433, 0.005731, 0.3694, 0.7617, 0.799, 0.1581, 0.04838, 0.06808, 0.04981, 0.2316, 0.2253, 0.2307, 0.2287, 0.2281, 0.232, 0.2314, 0.2257, 0.2288, 0.2307, 0.2282, 0.2316]): _vg.add([_i], _w, 'REPLACE')
_vg = ob_police.vertex_groups.new(name='UpperArm.L')
for _i, _w in zip([1, 3, 7, 8, 9, 10, 11, 12, 14, 56, 57, 58, 59, 60, 61, 62, 63, 64, 65, 66, 67, 68, 69, 71], [0.1773, 0.1897, 0.01028, 0.202, 0.01974, 0.191, 0.0205, 0.03859, 0.008678, 0.8911, 0.8858, 0.8892, 0.8917, 0.9312, 0.9089, 0.9375, 0.9156, 0.234, 0.2787, 0.2146, 0.2683, 0.01041, 0.03773, 0.02927]): _vg.add([_i], _w, 'REPLACE')
_vg = ob_police.vertex_groups.new(name='LowerArm.L')
for _i, _w in zip([60, 61, 62, 63, 64, 65, 66, 67, 68, 69, 70, 71, 72, 73, 74, 75, 76, 77, 79], [0.06666, 0.08798, 0.0606, 0.08176, 0.7607, 0.7155, 0.781, 0.7266, 0.9474, 0.9372, 0.9551, 0.9429, 0.07025, 0.4522, 0.0622, 0.4575, 0.004509, 0.1182, 0.1092]): _vg.add([_i], _w, 'REPLACE')
_vg = ob_police.vertex_groups.new(name='Hand.L')
for _i, _w in zip([72, 73, 74, 75, 76, 77, 78, 79, 80, 81, 82, 83], [0.9292, 0.5473, 0.9374, 0.5421, 0.9726, 0.8816, 0.9765, 0.8907, 0.9948, 0.9861, 0.9956, 0.9884]): _vg.add([_i], _w, 'REPLACE')
_vg = ob_police.vertex_groups.new(name='Shoulder.R')
for _i, _w in zip([5, 84, 85, 88, 132, 133, 134, 135, 136, 137, 138, 139, 140, 141, 142, 143], [0.07935, 0.2573, 0.05612, 0.002579, 0.2316, 0.2253, 0.2307, 0.2287, 0.2281, 0.232, 0.2314, 0.2257, 0.2288, 0.2307, 0.2282, 0.2316]): _vg.add([_i], _w, 'REPLACE')
_vg = ob_police.vertex_groups.new(name='UpperArm.R')
_vg = ob_police.vertex_groups.new(name='LowerArm.R')
_vg = ob_police.vertex_groups.new(name='Hand.R')
_vg = ob_police.vertex_groups.new(name='UpperLeg.L')
for _i, _w in zip([0, 2, 4, 6, 8, 9, 10, 11, 13, 15, 16, 17, 18, 19, 20, 21, 22, 23, 24, 25, 26, 27, 28, 29, 30, 31, 32, 33, 34, 35, 108, 109, 110, 111, 112, 113, 114, 115, 116, 117, 118, 119, 120, 121, 122, 123], [0.4949, 0.4769, 0.3492, 0.4008, 0.01759, 0.288, 0.02077, 0.2648, 0.1143, 0.07989, 0.8732, 0.8013, 0.2878, 0.273, 0.9689, 0.8863, 0.8709, 0.9567, 0.8983, 0.8954, 0.8903, 0.8917, 0.6552, 0.6556, 0.5058, 0.5067, 0.1464, 0.1483, 0.08539, 0.08845, 0.5846, 0.5296, 0.1599, 0.1453, 0.7426, 0.5947, 0.2329, 0.2266, 0.1686, 0.6662, 0.5743, 0.1662, 0.7205, 0.5685, 0.21, 0.2009]): _vg.add([_i], _w, 'REPLACE')
_vg = ob_police.vertex_groups.new(name='LowerLeg.L')
for _i, _w in zip([24, 25, 26, 27, 28, 29, 30, 31, 32, 33, 34, 35, 36, 37, 38, 39, 40, 41, 42, 43, 44, 45, 52, 53, 54, 55], [0.09836, 0.09743, 0.1041, 0.1057, 0.3393, 0.3375, 0.4901, 0.4897, 0.8416, 0.8392, 0.9015, 0.8978, 0.565, 0.5629, 0.2183, 0.2093, 0.4595, 0.4603, 0.06424, 0.06338, 0.001384, 0.006297, 0.6205, 0.7765, 0.7728, 0.6313]): _vg.add([_i], _w, 'REPLACE')
_vg = ob_police.vertex_groups.new(name='Foot.L')
for _i, _w in zip([36, 37, 38, 39, 40, 41, 42, 43, 44, 45, 46, 47, 48, 49, 50, 51, 52, 53, 54, 55], [0.4312, 0.4334, 0.7797, 0.7888, 0.5397, 0.5389, 0.9355, 0.9363, 0.9741, 0.9716, 0.9906, 0.992, 0.994, 0.9927, 0.9959, 0.9968, 0.3732, 0.2128, 0.2163, 0.3626]): _vg.add([_i], _w, 'REPLACE')
_vg = ob_police.vertex_groups.new(name='UpperLeg.R')
_vg = ob_police.vertex_groups.new(name='LowerLeg.R')
_vg = ob_police.vertex_groups.new(name='Foot.R')
_m = ob_police.modifiers.new('Mirror', 'MIRROR')
_m.use_clip = True
_m = ob_police.modifiers.new('Armature', 'ARMATURE')
_m = ob_police.modifiers.new('Armature.001', 'ARMATURE')
_m.object = ob_armature

# ---- collection membership
col_collection.objects.link(ob_policehat)
col_collection.objects.link(ob_armature)
col_collection.objects.link(ob_police)

# ---- scene / render settings (as saved in the file)
scene.frame_start = 1; scene.frame_end = 110; scene.frame_set(4)
scene.render.engine = 'BLENDER_EEVEE_NEXT'
scene.cycles.use_denoising = False
scene.cycles.samples = 128
scene.cycles.sampling_pattern = 'TABULATED_SOBOL'
scene.cycles.use_adaptive_sampling = False
scene.cycles.use_light_tree = False
scene.view_settings.view_transform = 'Filmic'
bpy.context.view_layer.update()

# ---- added for rendering (the .blend has no active camera and no usable light): camera, sun
cam_auto = bpy.data.cameras.new('AutoCamera')
cam_auto.lens = 50.0
cam_auto.sensor_width = 36.0
cam_auto.clip_end = 1000.0
ob_auto_camera = bpy.data.objects.new('AutoCamera', cam_auto)
scene.collection.objects.link(ob_auto_camera)
ob_auto_camera.location = (1.68053, -2.09912, 2.15999)
ob_auto_camera.rotation_euler = (1.09748, -7.21219e-08, 0.694738)
scene.camera = ob_auto_camera
light_auto_sun = bpy.data.lights.new('AutoSun', 'SUN')
light_auto_sun.energy = 3.0
light_auto_sun.angle = 0.0523599
ob_auto_sun = bpy.data.objects.new('AutoSun', light_auto_sun)
scene.collection.objects.link(ob_auto_sun)
ob_auto_sun.rotation_euler = (0.872665, 0.174533, 0.523599)
bpy.context.view_layer.update()
